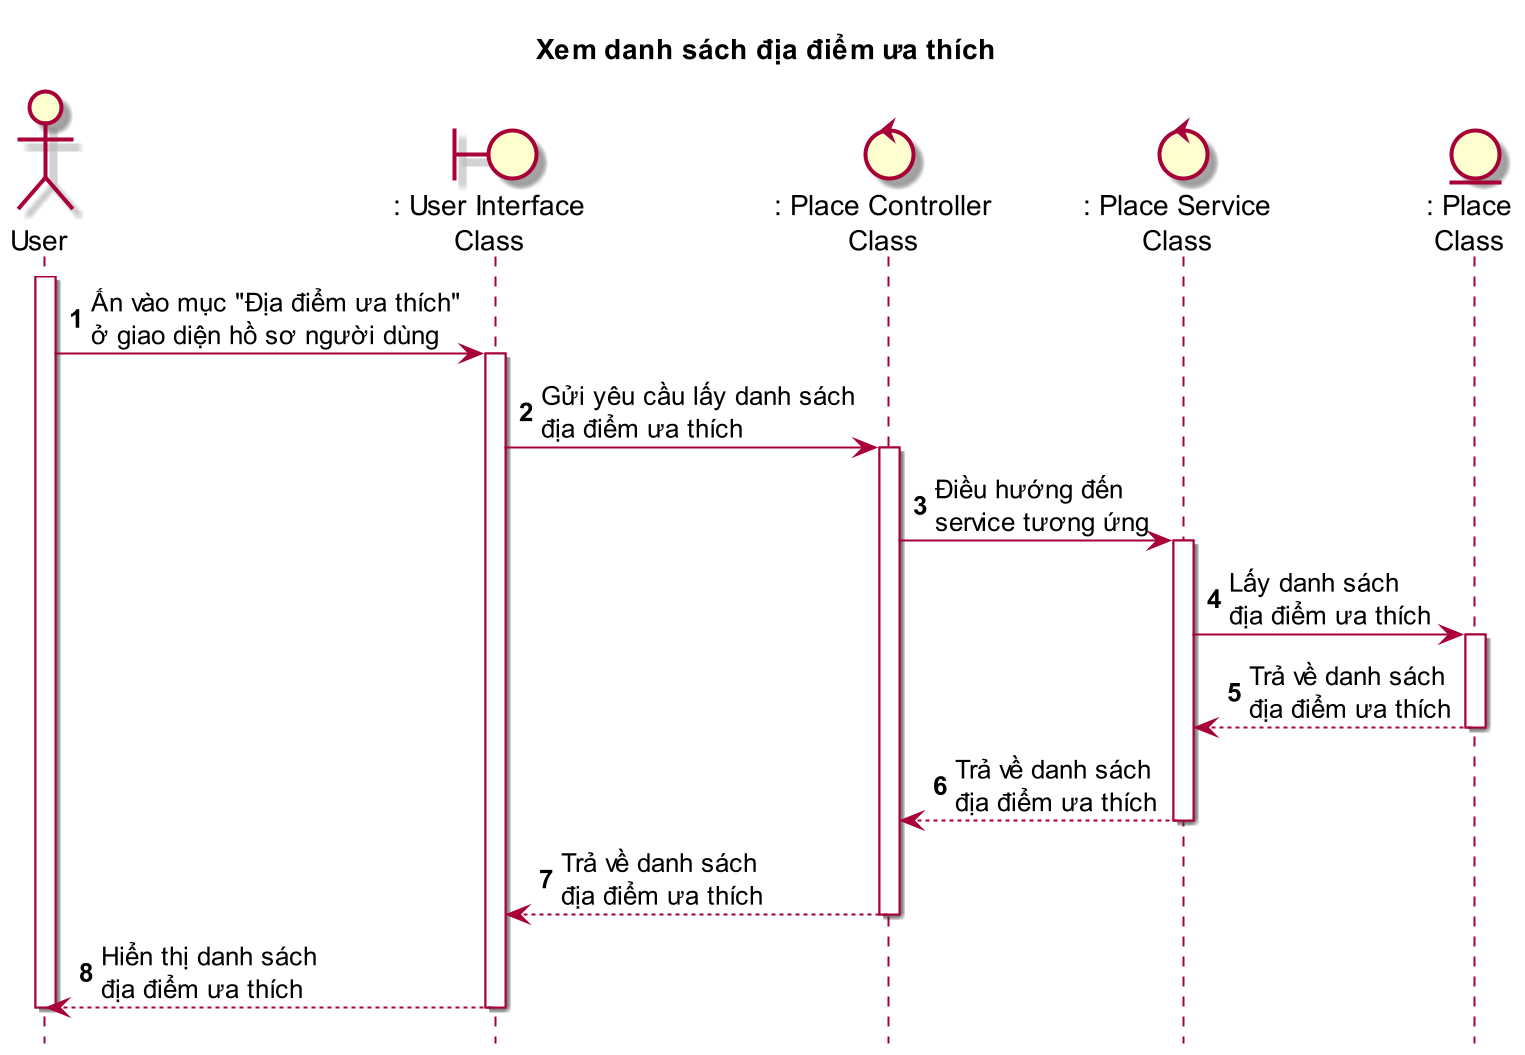

The diagram above was rendered by PlantUML. Its source (embedded in the PNG):
@startuml XemDanhSachDiaDiemUaThich

title Xem danh sách địa điểm ưa thích

skin rose
scale 2
hide footbox

actor User as user
boundary ": User Interface\nClass" as ui
control ": Place Controller\nClass" as pc
control ": Place Service\nClass" as ps
entity ": Place\nClass" as p

autonumber
user++
user -> ui++ : Ấn vào mục "Địa điểm ưa thích"\nở giao diện hồ sơ người dùng
ui -> pc++ : Gửi yêu cầu lấy danh sách\nđịa điểm ưa thích
pc -> ps++ : Điều hướng đến\nservice tương ứng
ps -> p++ : Lấy danh sách\nđịa điểm ưa thích
p --> ps-- : Trả về danh sách\nđịa điểm ưa thích
ps --> pc-- : Trả về danh sách\nđịa điểm ưa thích
pc --> ui-- : Trả về danh sách\nđịa điểm ưa thích
ui --> user-- : Hiển thị danh sách\nđịa điểm ưa thích
user --

@enduml